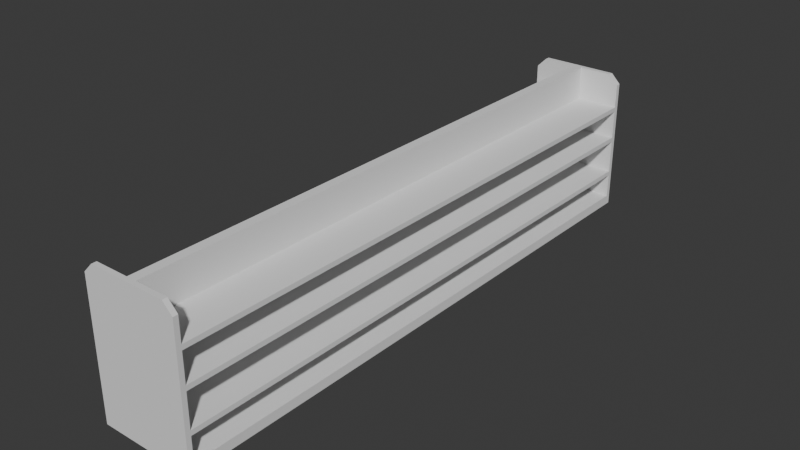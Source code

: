 # Source: shelves.blend  (saved by Blender 4.2.66; exported with 4.5.12 LTS)
import bpy
from mathutils import Matrix  # noqa: F401  (used for matrix-valued properties, if any)

bpy.ops.wm.read_factory_settings(use_empty=True)
scene = bpy.context.scene
scene.name = 'Scene'

# ---- world
world_world = bpy.data.worlds.new('World'); scene.world = world_world
world_world.use_nodes = True; world_world.node_tree.nodes.clear()
_N = world_world.node_tree.nodes; _L = world_world.node_tree.links
n0 = _N.new('ShaderNodeOutputWorld'); n0.name = 'World Output'; n0.location = (300, 300)
n1 = _N.new('ShaderNodeBackground'); n1.name = 'Background'; n1.location = (10, 300)
n1.inputs[0].default_value = (0.05088, 0.05088, 0.05088, 1.0)
_L.new(n1.outputs[0], n0.inputs[0])
n0.is_active_output = True
world_world.color = (0.05088, 0.05088, 0.05088)
world_world.use_sun_shadow = False
world_world.sun_shadow_jitter_overblur = 0.0

# ---- meshes
me_cube = bpy.data.meshes.new('Cube')
me_cube.from_pydata([(-1.0, -6.0, 0.0), (-1.0, -6.0, 0.2), (-1.0, 6.0, 0.0), (-1.0, 6.0, 0.2), (1.0, -6.0, 0.0), (1.0, -6.0, 0.2), (1.0, 6.0, 0.0), (1.0, 6.0, 0.2), (-1.0, -6.1, 2.8), (0.1, 6.0, 0.2), (-0.8, -6.1, 3.0), (0.1, -6.0, 0.2), (-1.0, -6.0, 2.8), (-0.1, -6.0, 0.2), (-0.1, 6.0, 0.2), (-0.8, -6.0, 3.0), (0.1, 6.0, 0.7), (0.1, -6.0, 0.7), (-0.1, -6.0, 0.7), (-0.1, 6.0, 0.7), (0.1, 6.0, 0.8), (0.1, -6.0, 0.8), (-0.1, -6.0, 0.8), (-0.1, 6.0, 0.8), (0.1, 6.0, 1.5), (0.1, -6.0, 1.5), (-0.1, -6.0, 1.5), (-0.1, 6.0, 1.5), (0.1, 6.0, 1.6), (0.1, -6.0, 1.6), (-0.1, -6.0, 1.6), (-0.1, 6.0, 1.6), (0.1, 6.0, 2.2), (0.1, -6.0, 2.2), (-0.1, -6.0, 2.2), (-0.1, 6.0, 2.2), (0.1, 6.0, 2.3), (0.1, -6.0, 2.3), (-0.1, -6.0, 2.3), (-0.1, 6.0, 2.3), (0.1, 6.0, 3.0), (0.1, -6.0, 3.0), (-0.1, -6.0, 3.0), (-0.1, 6.0, 3.0), (-1.0, -6.0, 0.7), (-1.0, 6.0, 0.7), (-1.0, -6.0, 0.8), (-1.0, 6.0, 0.8), (-1.0, -6.0, 1.5), (-1.0, 6.0, 1.5), (-1.0, -6.0, 1.6), (-1.0, 6.0, 1.6), (-1.0, -6.0, 2.2), (-1.0, 6.0, 2.2), (-1.0, -6.0, 2.3), (-1.0, 6.0, 2.3), (1.0, 6.0, 2.2), (1.0, -6.0, 2.2), (1.0, 6.0, 2.3), (1.0, -6.0, 2.3), (1.0, 6.0, 1.5), (1.0, -6.0, 1.5), (1.0, 6.0, 1.6), (1.0, -6.0, 1.6), (1.0, 6.0, 0.7), (1.0, -6.0, 0.7), (1.0, 6.0, 0.8), (1.0, -6.0, 0.8), (-1.0, -6.1, 0.0), (-1.0, -6.1, 0.2), (1.0, -6.1, 0.0), (1.0, -6.1, 0.2), (0.1, -6.1, 0.0), (0.1, -6.1, 0.2), (-0.1, -6.1, 0.2), (-0.1, -6.1, 0.0), (0.1, -6.1, 0.7), (-0.1, -6.1, 0.7), (0.1, -6.1, 0.8), (-0.1, -6.1, 0.8), (0.1, -6.1, 1.5), (-0.1, -6.1, 1.5), (0.1, -6.1, 1.6), (-0.1, -6.1, 1.6), (0.1, -6.1, 2.2), (-0.1, -6.1, 2.2), (0.1, -6.1, 2.3), (-0.1, -6.1, 2.3), (0.1, -6.1, 3.0), (-0.1, -6.1, 3.0), (-1.0, -6.1, 0.7), (-1.0, -6.1, 0.8), (-1.0, -6.1, 1.5), (-1.0, -6.1, 1.6), (-1.0, -6.1, 2.2), (-1.0, -6.1, 2.3), (1.0, -6.1, 2.2), (1.0, -6.1, 2.3), (1.0, -6.1, 1.5), (1.0, -6.1, 1.6), (1.0, -6.1, 0.7), (1.0, -6.1, 0.8), (-1.0, 6.1, 0.0), (-1.0, 6.1, 0.2), (1.0, 6.1, 0.0), (1.0, 6.1, 0.2), (0.1, 6.1, 0.0), (0.1, 6.1, 0.2), (-0.1, 6.1, 0.0), (-0.1, 6.1, 0.2), (0.1, 6.1, 0.7), (-0.1, 6.1, 0.7), (0.1, 6.1, 0.8), (-0.1, 6.1, 0.8), (0.1, 6.1, 1.5), (-0.1, 6.1, 1.5), (0.1, 6.1, 1.6), (-0.1, 6.1, 1.6), (0.1, 6.1, 2.2), (-0.1, 6.1, 2.2), (0.1, 6.1, 2.3), (-0.1, 6.1, 2.3), (0.1, 6.1, 3.0), (-0.1, 6.1, 3.0), (-1.0, 6.1, 0.7), (-1.0, 6.1, 0.8), (-1.0, 6.1, 1.5), (-1.0, 6.1, 1.6), (-1.0, 6.1, 2.2), (-1.0, 6.1, 2.3), (1.0, 6.1, 2.2), (1.0, 6.1, 2.3), (1.0, 6.1, 1.5), (1.0, 6.1, 1.6), (1.0, 6.1, 0.7), (1.0, 6.1, 0.8), (-0.8, 6.0, 3.0), (-0.8, 6.1, 3.0), (-1.0, 6.0, 2.8), (-1.0, 6.1, 2.8), (0.8, 6.0, 3.0), (0.8, 6.1, 3.0), (1.0, 6.0, 2.8), (1.0, 6.1, 2.8), (1.0, -6.0, 2.8), (1.0, -6.1, 2.8), (0.8, -6.0, 3.0), (0.8, -6.1, 3.0)], [], [(0, 1, 3, 2), (123, 121, 137), (6, 7, 5, 4), (89, 42, 15, 10), (146, 144, 37), (14, 3, 1, 13), (7, 9, 11, 5), (41, 146, 37), (10, 8, 87), (138, 136, 137, 139), (134, 64, 7, 105), (97, 59, 144, 145), (4, 5, 71, 70), (122, 141, 120), (54, 52, 94, 95), (14, 13, 18, 19), (9, 7, 64, 16), (11, 9, 16, 17), (23, 22, 26, 27), (14, 19, 45, 3), (143, 141, 140, 142), (129, 55, 138, 139), (25, 24, 60, 61), (21, 20, 24, 25), (89, 10, 87), (147, 145, 144, 146), (58, 131, 143, 142), (54, 12, 38), (45, 47, 125, 124), (66, 64, 134, 135), (35, 34, 52, 53), (7, 6, 104, 105), (31, 30, 34, 35), (29, 28, 32, 33), (122, 40, 140, 141), (47, 23, 27, 49), (46, 44, 90, 91), (53, 51, 31, 35), (40, 43, 42, 41), (56, 62, 133, 130), (39, 38, 42, 43), (37, 36, 40, 41), (45, 44, 46, 47), (22, 23, 47, 46), (19, 18, 44, 45), (41, 88, 147, 146), (49, 48, 50, 51), (30, 31, 51, 50), (27, 26, 48, 49), (65, 67, 101, 100), (53, 52, 54, 55), (15, 38, 12), (43, 123, 137, 136), (38, 39, 55, 54), (57, 56, 58, 59), (33, 32, 56, 57), (138, 55, 39), (36, 37, 59, 58), (61, 60, 62, 63), (2, 3, 103, 102), (136, 138, 39), (28, 29, 63, 62), (65, 64, 66, 67), (20, 21, 67, 66), (17, 16, 64, 65), (57, 59, 97, 96), (75, 74, 69, 68), (70, 71, 73, 72), (74, 73, 76, 77), (72, 73, 74, 75), (77, 76, 78, 79), (77, 79, 91, 90), (79, 78, 80, 81), (83, 82, 84, 85), (81, 80, 82, 83), (87, 86, 88, 89), (85, 84, 86, 87), (81, 83, 93, 92), (85, 87, 95, 94), (86, 84, 96, 97), (82, 80, 98, 99), (78, 76, 100, 101), (15, 12, 8, 10), (43, 136, 39), (15, 42, 38), (97, 145, 86), (147, 86, 145), (41, 42, 89, 88), (129, 139, 121), (139, 137, 121), (61, 63, 99, 98), (88, 86, 147), (36, 58, 142), (50, 48, 92, 93), (140, 36, 142), (54, 95, 8, 12), (140, 40, 36), (1, 0, 68, 69), (120, 143, 131), (141, 143, 120), (106, 107, 105, 104), (108, 109, 107, 106), (102, 103, 109, 108), (107, 109, 111, 110), (110, 111, 113, 112), (110, 112, 135, 134), (112, 113, 115, 114), (114, 115, 117, 116), (117, 115, 126, 127), (116, 117, 119, 118), (118, 120, 131, 130), (118, 119, 121, 120), (120, 121, 123, 122), (113, 111, 124, 125), (121, 119, 128, 129), (114, 116, 133, 132), (43, 40, 122, 123), (53, 55, 129, 128), (109, 103, 124, 111), (116, 118, 130, 133), (115, 113, 125, 126), (62, 60, 132, 133), (119, 117, 127, 128), (144, 59, 37), (53, 128, 127, 51), (28, 62, 56, 32), (47, 49, 126, 125), (135, 132, 60, 66), (49, 51, 127, 126), (112, 114, 132, 135), (45, 124, 103, 3), (107, 110, 134, 105), (20, 66, 60, 24), (58, 56, 130, 131), (95, 87, 8), (34, 30, 50, 52), (26, 22, 46, 48), (13, 1, 44, 18), (90, 44, 1, 69), (46, 91, 92, 48), (93, 94, 52, 50), (85, 94, 93, 83), (81, 92, 91, 79), (74, 77, 90, 69), (11, 17, 65, 5), (21, 25, 61, 67), (29, 33, 57, 63), (96, 99, 63, 57), (67, 61, 98, 101), (100, 71, 5, 65), (73, 71, 100, 76), (80, 78, 101, 98), (82, 99, 96, 84)])
_uv = me_cube.uv_layers.new(name='UVMap')
_uv.uv.foreach_set('vector', [0.375, 0.0, 0.625, 0.0, 0.625, 0.25, 0.375, 0.25, 0.625, 0.3125, 0.625, 0.3125, 0.8125, 0.5, 0.375, 0.5, 0.625, 0.5, 0.625, 0.75, 0.375, 0.75, 0.8125, 0.75, 0.8125, 0.75, 0.8125, 0.75, 0.8125, 0.75, 0.75, 0.75, 0.75, 0.75, 0.75, 0.75, 0.8125, 0.5, 0.875, 0.5, 0.875, 0.75, 0.8125, 0.75, 0.625, 0.5, 0.75, 0.5, 0.75, 0.75, 0.625, 0.75, 0.75, 0.75, 0.75, 0.75, 0.75, 0.75, 0.8125, 0.75, 0.8125, 0.75, 0.625, 0.9375, 0.8125, 0.5, 0.8125, 0.5, 0.8125, 0.5, 0.8125, 0.5, 0.75, 0.5, 0.75, 0.5, 0.625, 0.5, 0.625, 0.5, 0.75, 0.75, 0.75, 0.75, 0.75, 0.75, 0.75, 0.75, 0.375, 0.75, 0.625, 0.75, 0.625, 0.75, 0.375, 0.75, 0.625, 0.375, 0.75, 0.5, 0.625, 0.375, 0.8125, 0.75, 0.8125, 0.75, 0.8125, 0.75, 0.8125, 0.75, 0.8125, 0.5, 0.8125, 0.75, 0.8125, 0.75, 0.8125, 0.5, 0.75, 0.5, 0.625, 0.5, 0.75, 0.5, 0.75, 0.5, 0.75, 0.75, 0.75, 0.5, 0.75, 0.5, 0.75, 0.75, 0.8125, 0.5, 0.8125, 0.75, 0.8125, 0.75, 0.8125, 0.5, 0.8125, 0.5, 0.8125, 0.5, 0.8125, 0.5, 0.875, 0.5, 0.75, 0.5, 0.75, 0.5, 0.75, 0.5, 0.75, 0.5, 0.8125, 0.5, 0.8125, 0.5, 0.8125, 0.5, 0.8125, 0.5, 0.75, 0.75, 0.75, 0.5, 0.75, 0.5, 0.75, 0.75, 0.75, 0.75, 0.75, 0.5, 0.75, 0.5, 0.75, 0.75, 0.8125, 0.75, 0.8125, 0.75, 0.625, 0.9375, 0.75, 0.75, 0.75, 0.75, 0.75, 0.75, 0.75, 0.75, 0.75, 0.5, 0.75, 0.5, 0.75, 0.5, 0.75, 0.5, 0.8125, 0.75, 0.8125, 0.75, 0.8125, 0.75, 0.8125, 0.5, 0.8125, 0.5, 0.8125, 0.5, 0.8125, 0.5, 0.75, 0.5, 0.75, 0.5, 0.75, 0.5, 0.75, 0.5, 0.8125, 0.5, 0.8125, 0.75, 0.8125, 0.75, 0.8125, 0.5, 0.625, 0.5, 0.375, 0.5, 0.375, 0.5, 0.625, 0.5, 0.8125, 0.5, 0.8125, 0.75, 0.8125, 0.75, 0.8125, 0.5, 0.75, 0.75, 0.75, 0.5, 0.75, 0.5, 0.75, 0.75, 0.75, 0.5, 0.75, 0.5, 0.75, 0.5, 0.75, 0.5, 0.8125, 0.5, 0.8125, 0.5, 0.8125, 0.5, 0.8125, 0.5, 0.8125, 0.75, 0.8125, 0.75, 0.8125, 0.75, 0.8125, 0.75, 0.8125, 0.5, 0.8125, 0.5, 0.8125, 0.5, 0.8125, 0.5, 0.75, 0.5, 0.8125, 0.5, 0.8125, 0.75, 0.75, 0.75, 0.75, 0.5, 0.75, 0.5, 0.75, 0.5, 0.625, 0.375, 0.8125, 0.5, 0.8125, 0.75, 0.8125, 0.75, 0.8125, 0.5, 0.75, 0.75, 0.75, 0.5, 0.75, 0.5, 0.75, 0.75, 0.8125, 0.5, 0.8125, 0.75, 0.8125, 0.75, 0.8125, 0.5, 0.8125, 0.75, 0.8125, 0.5, 0.8125, 0.5, 0.8125, 0.75, 0.8125, 0.5, 0.8125, 0.75, 0.8125, 0.75, 0.8125, 0.5, 0.75, 0.75, 0.75, 0.75, 0.75, 0.75, 0.75, 0.75, 0.8125, 0.5, 0.8125, 0.75, 0.8125, 0.75, 0.8125, 0.5, 0.8125, 0.75, 0.8125, 0.5, 0.8125, 0.5, 0.8125, 0.75, 0.8125, 0.5, 0.8125, 0.75, 0.8125, 0.75, 0.8125, 0.5, 0.75, 0.75, 0.75, 0.75, 0.75, 0.75, 0.75, 0.75, 0.8125, 0.5, 0.8125, 0.75, 0.8125, 0.75, 0.8125, 0.5, 0.8125, 0.75, 0.8125, 0.75, 0.8125, 0.75, 0.8125, 0.5, 0.8125, 0.5, 0.8125, 0.5, 0.8125, 0.5, 0.8125, 0.75, 0.8125, 0.5, 0.8125, 0.5, 0.8125, 0.75, 0.75, 0.75, 0.75, 0.5, 0.75, 0.5, 0.75, 0.75, 0.75, 0.75, 0.75, 0.5, 0.75, 0.5, 0.75, 0.75, 0.8125, 0.5, 0.8125, 0.5, 0.8125, 0.5, 0.75, 0.5, 0.75, 0.75, 0.75, 0.75, 0.75, 0.5, 0.75, 0.75, 0.75, 0.5, 0.75, 0.5, 0.75, 0.75, 0.375, 0.25, 0.625, 0.25, 0.625, 0.25, 0.375, 0.25, 0.8125, 0.5, 0.8125, 0.5, 0.8125, 0.5, 0.75, 0.5, 0.75, 0.75, 0.75, 0.75, 0.75, 0.5, 0.75, 0.75, 0.75, 0.5, 0.75, 0.5, 0.75, 0.75, 0.75, 0.5, 0.75, 0.75, 0.75, 0.75, 0.75, 0.5, 0.75, 0.75, 0.75, 0.5, 0.75, 0.5, 0.75, 0.75, 0.75, 0.75, 0.75, 0.75, 0.75, 0.75, 0.75, 0.75, 0.375, 0.9375, 0.625, 0.9375, 0.625, 1.0, 0.375, 1.0, 0.375, 0.75, 0.625, 0.75, 0.625, 0.875, 0.375, 0.875, 0.625, 0.9375, 0.625, 0.875, 0.625, 0.875, 0.625, 0.9375, 0.375, 0.875, 0.625, 0.875, 0.625, 0.9375, 0.375, 0.9375, 0.625, 0.9375, 0.625, 0.875, 0.625, 0.875, 0.625, 0.9375, 0.625, 0.9375, 0.625, 0.9375, 0.625, 0.9375, 0.625, 0.9375, 0.625, 0.9375, 0.625, 0.875, 0.625, 0.875, 0.625, 0.9375, 0.625, 0.9375, 0.625, 0.875, 0.625, 0.875, 0.625, 0.9375, 0.625, 0.9375, 0.625, 0.875, 0.625, 0.875, 0.625, 0.9375, 0.625, 0.9375, 0.625, 0.875, 0.625, 0.875, 0.625, 0.9375, 0.625, 0.9375, 0.625, 0.875, 0.625, 0.875, 0.625, 0.9375, 0.625, 0.9375, 0.625, 0.9375, 0.625, 0.9375, 0.625, 0.9375, 0.625, 0.9375, 0.625, 0.9375, 0.625, 0.9375, 0.625, 0.9375, 0.625, 0.875, 0.625, 0.875, 0.625, 0.875, 0.625, 0.875, 0.625, 0.875, 0.625, 0.875, 0.625, 0.875, 0.625, 0.875, 0.625, 0.875, 0.625, 0.875, 0.625, 0.875, 0.625, 0.875, 0.8125, 0.75, 0.8125, 0.75, 0.8125, 0.75, 0.8125, 0.75, 0.8125, 0.5, 0.8125, 0.5, 0.8125, 0.5, 0.8125, 0.75, 0.8125, 0.75, 0.8125, 0.75, 0.625, 0.875, 0.75, 0.75, 0.625, 0.875, 0.75, 0.75, 0.625, 0.875, 0.75, 0.75, 0.75, 0.75, 0.8125, 0.75, 0.8125, 0.75, 0.75, 0.75, 0.625, 0.3125, 0.8125, 0.5, 0.625, 0.3125, 0.8125, 0.5, 0.8125, 0.5, 0.625, 0.3125, 0.75, 0.75, 0.75, 0.75, 0.75, 0.75, 0.75, 0.75, 0.75, 0.75, 0.625, 0.875, 0.75, 0.75, 0.75, 0.5, 0.75, 0.5, 0.75, 0.5, 0.8125, 0.75, 0.8125, 0.75, 0.8125, 0.75, 0.8125, 0.75, 0.75, 0.5, 0.75, 0.5, 0.75, 0.5, 0.8125, 0.75, 0.8125, 0.75, 0.8125, 0.75, 0.8125, 0.75, 0.75, 0.5, 0.75, 0.5, 0.75, 0.5, 0.625, 0.0, 0.375, 0.0, 0.375, 0.0, 0.625, 0.0, 0.625, 0.375, 0.75, 0.5, 0.75, 0.5, 0.75, 0.5, 0.75, 0.5, 0.625, 0.375, 0.375, 0.375, 0.625, 0.375, 0.625, 0.5, 0.375, 0.5, 0.375, 0.3125, 0.625, 0.3125, 0.625, 0.375, 0.375, 0.375, 0.375, 0.25, 0.625, 0.25, 0.625, 0.3125, 0.375, 0.3125, 0.625, 0.375, 0.625, 0.3125, 0.625, 0.3125, 0.625, 0.375, 0.625, 0.375, 0.625, 0.3125, 0.625, 0.3125, 0.625, 0.375, 0.625, 0.375, 0.625, 0.375, 0.625, 0.375, 0.625, 0.375, 0.625, 0.375, 0.625, 0.3125, 0.625, 0.3125, 0.625, 0.375, 0.625, 0.375, 0.625, 0.3125, 0.625, 0.3125, 0.625, 0.375, 0.625, 0.3125, 0.625, 0.3125, 0.625, 0.3125, 0.625, 0.3125, 0.625, 0.375, 0.625, 0.3125, 0.625, 0.3125, 0.625, 0.375, 0.625, 0.375, 0.625, 0.375, 0.625, 0.375, 0.625, 0.375, 0.625, 0.375, 0.625, 0.3125, 0.625, 0.3125, 0.625, 0.375, 0.625, 0.375, 0.625, 0.3125, 0.625, 0.3125, 0.625, 0.375, 0.625, 0.3125, 0.625, 0.3125, 0.625, 0.3125, 0.625, 0.3125, 0.625, 0.3125, 0.625, 0.3125, 0.625, 0.3125, 0.625, 0.3125, 0.625, 0.375, 0.625, 0.375, 0.625, 0.375, 0.625, 0.375, 0.8125, 0.5, 0.75, 0.5, 0.75, 0.5, 0.8125, 0.5, 0.8125, 0.5, 0.8125, 0.5, 0.8125, 0.5, 0.8125, 0.5, 0.625, 0.3125, 0.625, 0.25, 0.625, 0.3125, 0.625, 0.3125, 0.625, 0.375, 0.625, 0.375, 0.625, 0.375, 0.625, 0.375, 0.625, 0.3125, 0.625, 0.3125, 0.8125, 0.5, 0.625, 0.3125, 0.75, 0.5, 0.75, 0.5, 0.75, 0.5, 0.75, 0.5, 0.625, 0.3125, 0.625, 0.3125, 0.8125, 0.5, 0.625, 0.3125, 0.75, 0.75, 0.75, 0.75, 0.75, 0.75, 0.8125, 0.5, 0.8125, 0.5, 0.8125, 0.5, 0.8125, 0.5, 0.75, 0.5, 0.75, 0.5, 0.75, 0.5, 0.75, 0.5, 0.8125, 0.5, 0.8125, 0.5, 0.8125, 0.5, 0.8125, 0.5, 0.625, 0.375, 0.625, 0.375, 0.75, 0.5, 0.75, 0.5, 0.8125, 0.5, 0.8125, 0.5, 0.8125, 0.5, 0.8125, 0.5, 0.625, 0.375, 0.625, 0.375, 0.625, 0.375, 0.625, 0.375, 0.8125, 0.5, 0.8125, 0.5, 0.625, 0.25, 0.625, 0.25, 0.625, 0.375, 0.625, 0.375, 0.625, 0.375, 0.625, 0.5, 0.75, 0.5, 0.75, 0.5, 0.75, 0.5, 0.75, 0.5, 0.75, 0.5, 0.75, 0.5, 0.75, 0.5, 0.75, 0.5, 0.625, 0.9375, 0.625, 0.9375, 0.8125, 0.75, 0.8125, 0.75, 0.8125, 0.75, 0.8125, 0.75, 0.8125, 0.75, 0.8125, 0.75, 0.8125, 0.75, 0.8125, 0.75, 0.8125, 0.75, 0.8125, 0.75, 0.875, 0.75, 0.8125, 0.75, 0.8125, 0.75, 0.8125, 0.75, 0.8125, 0.75, 0.625, 0.0, 0.625, 0.0, 0.8125, 0.75, 0.8125, 0.75, 0.8125, 0.75, 0.8125, 0.75, 0.8125, 0.75, 0.8125, 0.75, 0.8125, 0.75, 0.8125, 0.75, 0.625, 0.9375, 0.625, 0.9375, 0.8125, 0.75, 0.625, 0.9375, 0.625, 0.9375, 0.625, 0.9375, 0.8125, 0.75, 0.625, 0.9375, 0.625, 0.9375, 0.625, 0.9375, 0.625, 0.9375, 0.625, 0.0, 0.75, 0.75, 0.75, 0.75, 0.75, 0.75, 0.625, 0.75, 0.75, 0.75, 0.75, 0.75, 0.75, 0.75, 0.75, 0.75, 0.75, 0.75, 0.75, 0.75, 0.75, 0.75, 0.75, 0.75, 0.75, 0.75, 0.75, 0.75, 0.75, 0.75, 0.75, 0.75, 0.75, 0.75, 0.75, 0.75, 0.75, 0.75, 0.75, 0.75, 0.75, 0.75, 0.625, 0.75, 0.625, 0.75, 0.75, 0.75, 0.625, 0.875, 0.625, 0.75, 0.625, 0.875, 0.625, 0.875, 0.625, 0.875, 0.625, 0.875, 0.75, 0.75, 0.625, 0.875, 0.625, 0.875, 0.625, 0.875, 0.75, 0.75, 0.625, 0.875])
me_cube.update()

# ---- objects
ob_cube = bpy.data.objects.new('Cube', me_cube)

# ---- transforms, parenting, visibility, modifiers, constraints
ob_cube.location = (0.0, 0.0, 0.0)

# ---- collection membership
scene.collection.objects.link(ob_cube)

# ---- scene / render settings (as saved in the file)
scene.frame_start = 1; scene.frame_end = 250; scene.frame_set(1)
scene.render.engine = 'BLENDER_EEVEE_NEXT'
scene.eevee.ray_tracing_options.trace_max_roughness = 0.0
bpy.context.view_layer.update()

# ---- added for rendering (the .blend has no active camera and no usable light): camera, sun
cam_auto = bpy.data.cameras.new('AutoCamera')
cam_auto.lens = 50.0
cam_auto.sensor_width = 36.0
cam_auto.clip_end = 1000.0
ob_auto_camera = bpy.data.objects.new('AutoCamera', cam_auto)
scene.collection.objects.link(ob_auto_camera)
ob_auto_camera.location = (11.7704, -14.1244, 10.9163)
ob_auto_camera.rotation_euler = (1.09748, -7.21219e-08, 0.694738)
scene.camera = ob_auto_camera
light_auto_sun = bpy.data.lights.new('AutoSun', 'SUN')
light_auto_sun.energy = 3.0
light_auto_sun.angle = 0.0523599
ob_auto_sun = bpy.data.objects.new('AutoSun', light_auto_sun)
scene.collection.objects.link(ob_auto_sun)
ob_auto_sun.rotation_euler = (0.872665, 0.174533, 0.523599)
bpy.context.view_layer.update()
